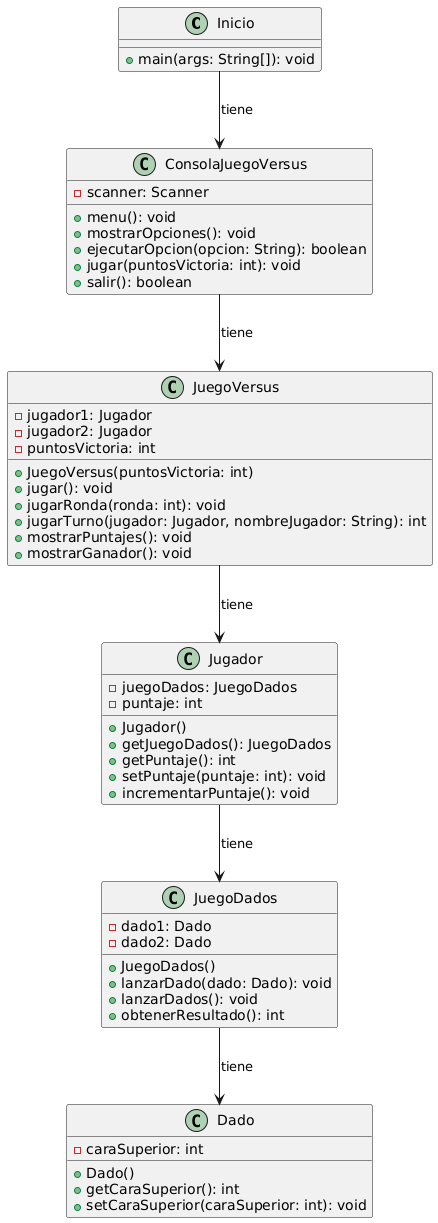

The diagram above was rendered by PlantUML. Its source (embedded in the PNG):
@startuml
class Inicio {
  + main(args: String[]): void
}

class ConsolaJuegoVersus {
  - scanner: Scanner
  + menu(): void
  + mostrarOpciones(): void
  + ejecutarOpcion(opcion: String): boolean
  + jugar(puntosVictoria: int): void
  + salir(): boolean
}

class JuegoVersus {
  - jugador1: Jugador
  - jugador2: Jugador
  - puntosVictoria: int
  + JuegoVersus(puntosVictoria: int)
  + jugar(): void
  + jugarRonda(ronda: int): void
  + jugarTurno(jugador: Jugador, nombreJugador: String): int
  + mostrarPuntajes(): void
  + mostrarGanador(): void
}

class JuegoDados {
  - dado1: Dado
  - dado2: Dado
  + JuegoDados()
  + lanzarDado(dado: Dado): void
  + lanzarDados(): void
  + obtenerResultado(): int
}

class Jugador {
  - juegoDados: JuegoDados
  - puntaje: int
  + Jugador()
  + getJuegoDados(): JuegoDados
  + getPuntaje(): int
  + setPuntaje(puntaje: int): void
  + incrementarPuntaje(): void
}

class Dado {
  - caraSuperior: int
  + Dado()
  + getCaraSuperior(): int
  + setCaraSuperior(caraSuperior: int): void
}

Inicio --> ConsolaJuegoVersus: tiene
ConsolaJuegoVersus --> JuegoVersus: tiene
JuegoVersus --> Jugador: tiene
Jugador --> JuegoDados: tiene
JuegoDados --> Dado: tiene
@enduml